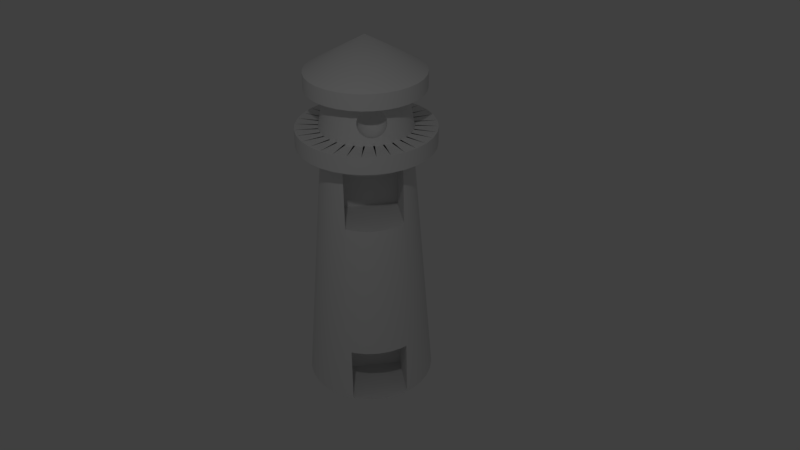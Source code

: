 # Source: Lighthouse.blend  (saved by Blender 2.78.0; exported with 4.5.12 LTS)
import bpy
from mathutils import Matrix  # noqa: F401  (used for matrix-valued properties, if any)

bpy.ops.wm.read_factory_settings(use_empty=True)
scene = bpy.context.scene
scene.name = 'Scene'

# ---- collections
col_collection_1 = bpy.data.collections.new('Collection 1'); scene.collection.children.link(col_collection_1)

# ---- node groups
ng_auto_smooth = bpy.data.node_groups.new('Auto Smooth', 'GeometryNodeTree')
_s = ng_auto_smooth.interface.new_socket(name='Geometry', in_out='OUTPUT', socket_type='NodeSocketGeometry')
_s = ng_auto_smooth.interface.new_socket(name='Geometry', in_out='INPUT', socket_type='NodeSocketGeometry')
_s = ng_auto_smooth.interface.new_socket(name='Angle', in_out='INPUT', socket_type='NodeSocketFloat')
_s.subtype = 'ANGLE'
_s.min_value = 0.0
_s.max_value = 3.142
ng_auto_smooth.is_modifier = True
_N = ng_auto_smooth.nodes; _L = ng_auto_smooth.links
n0 = _N.new('NodeGroupOutput'); n0.name = 'Group Output'; n0.location = (480, -100)
n1 = _N.new('NodeGroupInput'); n1.name = 'Group Input'; n1.location = (-420, -300)
n2 = _N.new('NodeGroupInput'); n2.name = 'Group Input.001'; n2.location = (-60, -100)
n3 = _N.new('GeometryNodeSetShadeSmooth'); n3.name = 'Set Shade Smooth'; n3.location = (120, -100)
n3.domain = 'EDGE'
n4 = _N.new('GeometryNodeSetShadeSmooth'); n4.name = 'Set Shade Smooth.001'; n4.location = (300, -100)
n5 = _N.new('GeometryNodeInputMeshEdgeAngle'); n5.name = 'Edge Angle'; n5.location = (-420, -220)
n6 = _N.new('GeometryNodeInputEdgeSmooth'); n6.name = 'Is Edge Smooth'; n6.location = (-60, -160)
n7 = _N.new('GeometryNodeInputShadeSmooth'); n7.name = 'Is Face Smooth'; n7.location = (-240, -340)
n8 = _N.new('FunctionNodeBooleanMath'); n8.name = 'Boolean Math'; n8.location = (-60, -220)
n9 = _N.new('FunctionNodeCompare'); n9.name = 'Compare'; n9.location = (-240, -180)
n9.operation = 'LESS_EQUAL'
_L.new(n5.outputs[0], n9.inputs[0])
_L.new(n4.outputs[0], n0.inputs[0])
_L.new(n1.outputs[1], n9.inputs[1])
_L.new(n9.outputs[0], n8.inputs[0])
_L.new(n7.outputs[0], n8.inputs[1])
_L.new(n2.outputs[0], n3.inputs[0])
_L.new(n6.outputs[0], n3.inputs[1])
_L.new(n3.outputs[0], n4.inputs[0])
_L.new(n8.outputs[0], n3.inputs[2])
n0.is_active_output = True

# ---- world
world_world = bpy.data.worlds.new('World'); scene.world = world_world
world_world.color = (0.05088, 0.05088, 0.05088)
world_world.use_sun_shadow = False
world_world.sun_shadow_jitter_overblur = 0.0
world_world.cycles.sampling_method = 'MANUAL'

# ---- cameras
cam_camera = bpy.data.cameras.new('Camera')
cam_camera.clip_end = 100.0
cam_camera.lens = 35.0
cam_camera.sensor_width = 32.0
cam_camera.sensor_height = 18.0
cam_camera.ortho_scale = 7.314
cam_camera.dof.focus_distance = 0.0
cam_camera.dof.aperture_fstop = 128.0

# ---- lights
light_lamp = bpy.data.lights.new('Lamp', 'POINT')
light_lamp.transmission_factor = 0.0
light_lamp.cutoff_distance = 30.0
light_lamp.energy = 100.0
light_lamp.shadow_buffer_clip_start = 1.001
light_lamp.shadow_soft_size = 0.1
light_lamp.shadow_maximum_resolution = 0.006
light_lamp.use_absolute_resolution = True

# ---- meshes
me_circle = bpy.data.meshes.new('Circle')
me_circle.from_pydata([(-0.552, 0.0413, 4.799), (-0.5441, 0.08091, 4.787), (-0.5369, 0.1174, 4.767), (-0.5305, 0.1494, 4.74), (-0.5253, 0.1757, 4.707), (-0.5214, 0.1952, 4.67), (-0.519, 0.2072, 4.63), (-0.5182, 0.2113, 4.588), (-0.519, 0.2072, 4.546), (-0.5214, 0.1952, 4.505), (-0.5253, 0.1757, 4.468), (-0.5305, 0.1494, 4.435), (-0.5369, 0.1174, 4.409), (-0.5441, 0.08091, 4.389), (-0.552, 0.0413, 4.377), (-0.5441, 0.03891, 4.799), (-0.5287, 0.07622, 4.787), (-0.5144, 0.1106, 4.767), (-0.5019, 0.1408, 4.74), (-0.4917, 0.1655, 4.707), (-0.4841, 0.1839, 4.67), (-0.4794, 0.1952, 4.63), (-0.4778, 0.199, 4.588), (-0.4794, 0.1952, 4.546), (-0.4841, 0.1839, 4.505), (-0.4917, 0.1655, 4.468), (-0.5019, 0.1408, 4.435), (-0.5144, 0.1106, 4.409), (-0.5287, 0.07622, 4.389), (-0.5441, 0.03891, 4.377), (-0.5369, 0.03502, 4.799), (-0.5144, 0.06861, 4.787), (-0.4937, 0.09956, 4.767), (-0.4756, 0.1267, 4.74), (-0.4607, 0.149, 4.707), (-0.4497, 0.1655, 4.67), (-0.4429, 0.1757, 4.63), (-0.4406, 0.1791, 4.588), (-0.4429, 0.1757, 4.546), (-0.4497, 0.1655, 4.505), (-0.4607, 0.149, 4.468), (-0.4756, 0.1267, 4.435), (-0.4937, 0.09956, 4.409), (-0.5144, 0.06861, 4.389), (-0.5369, 0.03502, 4.377), (-0.5305, 0.0298, 4.799), (-0.5019, 0.05836, 4.787), (-0.4756, 0.08468, 4.767), (-0.4525, 0.1078, 4.74), (-0.4336, 0.1267, 4.707), (-0.4195, 0.1408, 4.67), (-0.4109, 0.1494, 4.63), (-0.4079, 0.1523, 4.588), (-0.4109, 0.1494, 4.546), (-0.4195, 0.1408, 4.505), (-0.4336, 0.1267, 4.468), (-0.4525, 0.1078, 4.435), (-0.4756, 0.08468, 4.409), (-0.5019, 0.05836, 4.389), (-0.5305, 0.0298, 4.377), (-0.5253, 0.02343, 4.799), (-0.4917, 0.04587, 4.787), (-0.4607, 0.06655, 4.767), (-0.4336, 0.08468, 4.74), (-0.4113, 0.09956, 4.707), (-0.3948, 0.1106, 4.67), (-0.3846, 0.1174, 4.63), (-0.3812, 0.1197, 4.588), (-0.3846, 0.1174, 4.546), (-0.3948, 0.1106, 4.505), (-0.4113, 0.09956, 4.468), (-0.4336, 0.08468, 4.435), (-0.4607, 0.06655, 4.409), (-0.4917, 0.04587, 4.389), (-0.5253, 0.02343, 4.377), (-0.5214, 0.01617, 4.799), (-0.4841, 0.03163, 4.787), (-0.4497, 0.04587, 4.767), (-0.4195, 0.05836, 4.74), (-0.3948, 0.06861, 4.707), (-0.3764, 0.07622, 4.67), (-0.3651, 0.08091, 4.63), (-0.3613, 0.08249, 4.588), (-0.3651, 0.08091, 4.546), (-0.3764, 0.07622, 4.505), (-0.3948, 0.06861, 4.468), (-0.4195, 0.05836, 4.435), (-0.4497, 0.04587, 4.409), (-0.4841, 0.03163, 4.389), (-0.5214, 0.01617, 4.377), (-0.519, 0.008292, 4.799), (-0.4794, 0.01617, 4.787), (-0.4429, 0.02343, 4.767), (-0.4109, 0.0298, 4.74), (-0.3846, 0.03502, 4.707), (-0.3651, 0.03891, 4.67), (-0.3531, 0.0413, 4.63), (-0.349, 0.0421, 4.588), (-0.3531, 0.0413, 4.546), (-0.3651, 0.03891, 4.505), (-0.3846, 0.03502, 4.468), (-0.4109, 0.0298, 4.435), (-0.4429, 0.02343, 4.409), (-0.4794, 0.01617, 4.389), (-0.519, 0.008292, 4.377), (-0.5182, 9.767e-05, 4.799), (-0.4778, 9.767e-05, 4.787), (-0.4406, 9.767e-05, 4.767), (-0.4079, 9.767e-05, 4.74), (-0.3812, 9.766e-05, 4.707), (-0.3613, 9.768e-05, 4.67), (-0.349, 9.765e-05, 4.63), (-0.3449, 9.766e-05, 4.588), (-0.349, 9.765e-05, 4.546), (-0.3613, 9.769e-05, 4.505), (-0.3812, 9.766e-05, 4.468), (-0.4079, 9.767e-05, 4.435), (-0.4406, 9.766e-05, 4.409), (-0.4778, 9.767e-05, 4.389), (-0.5182, 9.767e-05, 4.377), (-0.519, -0.008097, 4.799), (-0.4794, -0.01598, 4.787), (-0.4429, -0.02324, 4.767), (-0.4109, -0.0296, 4.74), (-0.3846, -0.03483, 4.707), (-0.3651, -0.03871, 4.67), (-0.3531, -0.0411, 4.63), (-0.349, -0.04191, 4.588), (-0.3531, -0.0411, 4.546), (-0.3651, -0.03871, 4.505), (-0.3846, -0.03483, 4.468), (-0.4109, -0.0296, 4.435), (-0.4429, -0.02324, 4.409), (-0.4794, -0.01598, 4.389), (-0.519, -0.008097, 4.377), (-0.5214, -0.01598, 4.799), (-0.4841, -0.03143, 4.787), (-0.4497, -0.04568, 4.767), (-0.4195, -0.05816, 4.74), (-0.3948, -0.06841, 4.707), (-0.3764, -0.07603, 4.67), (-0.3651, -0.08071, 4.63), (-0.3613, -0.0823, 4.588), (-0.3651, -0.08071, 4.546), (-0.3764, -0.07603, 4.505), (-0.3948, -0.06841, 4.468), (-0.4195, -0.05816, 4.435), (-0.4497, -0.04568, 4.409), (-0.4841, -0.03143, 4.389), (-0.5214, -0.01598, 4.377), (-0.5253, -0.02324, 4.799), (-0.4917, -0.04568, 4.787), (-0.4607, -0.06636, 4.767), (-0.4336, -0.08449, 4.74), (-0.4113, -0.09936, 4.707), (-0.3948, -0.1104, 4.67), (-0.3846, -0.1172, 4.63), (-0.3812, -0.1195, 4.588), (-0.3846, -0.1172, 4.546), (-0.3948, -0.1104, 4.505), (-0.4113, -0.09936, 4.468), (-0.4336, -0.08449, 4.435), (-0.4607, -0.06636, 4.409), (-0.4917, -0.04568, 4.389), (-0.5253, -0.02324, 4.377), (-0.5305, -0.0296, 4.799), (-0.5019, -0.05816, 4.787), (-0.4756, -0.08449, 4.767), (-0.4525, -0.1076, 4.74), (-0.4336, -0.1265, 4.707), (-0.4195, -0.1406, 4.67), (-0.4109, -0.1492, 4.63), (-0.4079, -0.1521, 4.588), (-0.4109, -0.1492, 4.546), (-0.4195, -0.1406, 4.505), (-0.4336, -0.1265, 4.468), (-0.4525, -0.1076, 4.435), (-0.4756, -0.08449, 4.409), (-0.5019, -0.05816, 4.389), (-0.5305, -0.0296, 4.377), (-0.5369, -0.03483, 4.799), (-0.5144, -0.06841, 4.787), (-0.4937, -0.09936, 4.767), (-0.4756, -0.1265, 4.74), (-0.4607, -0.1488, 4.707), (-0.4497, -0.1653, 4.67), (-0.4429, -0.1755, 4.63), (-0.4406, -0.1789, 4.588), (-0.4429, -0.1755, 4.546), (-0.4497, -0.1653, 4.505), (-0.4607, -0.1488, 4.468), (-0.4756, -0.1265, 4.435), (-0.4937, -0.09936, 4.409), (-0.5144, -0.06841, 4.389), (-0.5369, -0.03483, 4.377), (-0.5441, -0.03871, 4.799), (-0.5287, -0.07603, 4.787), (-0.5144, -0.1104, 4.767), (-0.5019, -0.1406, 4.74), (-0.4917, -0.1653, 4.707), (-0.4841, -0.1837, 4.67), (-0.4794, -0.195, 4.63), (-0.4778, -0.1988, 4.588), (-0.4794, -0.195, 4.546), (-0.4841, -0.1837, 4.505), (-0.4917, -0.1653, 4.468), (-0.5019, -0.1406, 4.435), (-0.5144, -0.1104, 4.409), (-0.5287, -0.07603, 4.389), (-0.5441, -0.03871, 4.377), (-0.552, -0.0411, 4.799), (-0.5441, -0.08071, 4.787), (-0.5369, -0.1172, 4.767), (-0.5305, -0.1492, 4.74), (-0.5253, -0.1755, 4.707), (-0.5214, -0.195, 4.67), (-0.519, -0.207, 4.63), (-0.5182, -0.2111, 4.588), (-0.519, -0.207, 4.546), (-0.5214, -0.195, 4.505), (-0.5253, -0.1755, 4.468), (-0.5305, -0.1492, 4.435), (-0.5369, -0.1172, 4.409), (-0.5441, -0.08071, 4.389), (-0.552, -0.0411, 4.377), (-0.5602, -0.04191, 4.799), (-0.5602, -0.0823, 4.787), (-0.5602, -0.1195, 4.767), (-0.5602, -0.1521, 4.74), (-0.5602, -0.1789, 4.707), (-0.5602, -0.1988, 4.67), (-0.5602, -0.2111, 4.63), (-0.5602, -0.2152, 4.588), (-0.5602, -0.2111, 4.546), (-0.5602, -0.1988, 4.505), (-0.5602, -0.1789, 4.468), (-0.5602, -0.1521, 4.435), (-0.5602, -0.1195, 4.409), (-0.5602, -0.0823, 4.389), (-0.5602, -0.04191, 4.377), (-0.5684, -0.0411, 4.799), (-0.5763, -0.08071, 4.787), (-0.5835, -0.1172, 4.767), (-0.6014, -0.207, 4.546), (-0.599, -0.195, 4.505), (-0.5951, -0.1755, 4.468), (-0.5899, -0.1492, 4.435), (-0.5835, -0.1172, 4.409), (-0.5763, -0.08071, 4.389), (-0.5684, -0.0411, 4.377), (-0.5763, -0.03871, 4.799), (-0.5917, -0.07603, 4.787), (-0.6287, -0.1653, 4.468), (-0.6185, -0.1406, 4.435), (-0.606, -0.1104, 4.409), (-0.5917, -0.07603, 4.389), (-0.5763, -0.03871, 4.377), (-0.5835, -0.03483, 4.799), (-0.6448, -0.1265, 4.435), (-0.6266, -0.09936, 4.409), (-0.606, -0.06841, 4.389), (-0.5835, -0.03483, 4.377), (-0.5899, -0.0296, 4.799), (-0.6448, -0.08449, 4.409), (-0.6185, -0.05816, 4.389), (-0.5899, -0.0296, 4.377), (-0.5602, 9.763e-05, 4.803), (-0.5951, -0.02324, 4.799), (-0.6597, -0.06636, 4.409), (-0.6287, -0.04568, 4.389), (-0.5951, -0.02324, 4.377), (-0.6363, -0.03143, 4.389), (-0.599, -0.01598, 4.377), (-0.641, -0.01598, 4.389), (-0.6014, -0.008097, 4.377), (-0.6426, 9.768e-05, 4.389), (-0.6022, 9.767e-05, 4.377), (-0.641, 0.01617, 4.389), (-0.6014, 0.008292, 4.377), (-0.6363, 0.03163, 4.389), (-0.599, 0.01617, 4.377), (-0.5951, 0.02343, 4.799), (-0.6597, 0.06655, 4.409), (-0.6287, 0.04587, 4.389), (-0.5951, 0.02343, 4.377), (-0.5899, 0.0298, 4.799), (-0.6448, 0.08468, 4.409), (-0.6185, 0.05836, 4.389), (-0.5899, 0.0298, 4.377), (-0.5835, 0.03502, 4.799), (-0.6448, 0.1267, 4.435), (-0.6266, 0.09956, 4.409), (-0.606, 0.06861, 4.389), (-0.5835, 0.03502, 4.377), (-0.5763, 0.03891, 4.799), (-0.5917, 0.07622, 4.787), (-0.6287, 0.1655, 4.468), (-0.6185, 0.1408, 4.435), (-0.606, 0.1106, 4.409), (-0.5917, 0.07622, 4.389), (-0.5763, 0.03891, 4.377), (-0.5684, 0.0413, 4.799), (-0.5763, 0.08091, 4.787), (-0.5835, 0.1174, 4.767), (-0.6014, 0.2072, 4.546), (-0.599, 0.1952, 4.505), (-0.5951, 0.1757, 4.468), (-0.5899, 0.1494, 4.435), (-0.5835, 0.1174, 4.409), (-0.5763, 0.08091, 4.389), (-0.5684, 0.0413, 4.377), (-0.5602, 0.0421, 4.799), (-0.5602, 0.08249, 4.787), (-0.5602, 0.1197, 4.767), (-0.5602, 0.1523, 4.74), (-0.5602, 0.1791, 4.707), (-0.5602, 0.199, 4.67), (-0.5602, 0.2113, 4.63), (-0.5602, 0.2154, 4.588), (-0.5602, 0.2113, 4.546), (-0.5602, 0.199, 4.505), (-0.5602, 0.1791, 4.468), (-0.5602, 0.1523, 4.435), (-0.5602, 0.1197, 4.409), (-0.5602, 0.08249, 4.389), (-0.5602, 0.0421, 4.377), (-0.5602, 9.767e-05, 4.372), (-0.1561, -0.453, 0.003266), (-0.1561, -0.453, 0.8655), (-0.1561, 0.4092, 0.003266), (-0.1561, 0.4092, 0.8655), (0.02584, -0.445, 2.969), (0.02584, -0.445, 3.831), (0.02584, 0.4172, 2.969), (0.02584, 0.4172, 3.831), (0.0, 0.0, 0.0), (0.0, 1.0, 0.0), (-0.1951, 0.9808, 0.0), (-0.3827, 0.9239, 0.0), (-0.5556, 0.8315, 0.0), (-0.7071, 0.7071, 0.0), (-0.8315, 0.5556, 0.0), (-0.9239, 0.3827, 0.0), (-0.9808, 0.1951, 0.0), (-1.0, 7.55e-08, 0.0), (-0.9808, -0.1951, 0.0), (-0.9239, -0.3827, 0.0), (-0.8315, -0.5556, 0.0), (-0.7071, -0.7071, 0.0), (-0.5556, -0.8315, 0.0), (-0.3827, -0.9239, 0.0), (-0.1951, -0.9808, 0.0), (3.258e-07, -1.0, 0.0), (0.1951, -0.9808, 0.0), (0.3827, -0.9239, 0.0), (0.5556, -0.8315, 0.0), (0.7071, -0.7071, 0.0), (0.8315, -0.5556, 0.0), (0.9239, -0.3827, 0.0), (0.9808, -0.1951, 0.0), (1.0, 9.656e-07, 0.0), (0.9808, 0.1951, 0.0), (0.9239, 0.3827, 0.0), (0.8315, 0.5556, 0.0), (0.7071, 0.7071, 0.0), (0.5556, 0.8315, 0.0), (0.3827, 0.9239, 0.0), (0.1951, 0.9808, 0.0), (-3.785e-08, 0.6713, 4.034), (-0.131, 0.6584, 4.034), (-0.2569, 0.6202, 4.034), (-0.3729, 0.5581, 4.034), (-0.4747, 0.4747, 4.034), (-0.5581, 0.3729, 4.034), (-0.6202, 0.2569, 4.034), (-0.6584, 0.131, 4.034), (-0.6713, 1.415e-07, 4.034), (-0.6584, -0.131, 4.034), (-0.6202, -0.2569, 4.034), (-0.5581, -0.3729, 4.034), (-0.4747, -0.4747, 4.034), (-0.3729, -0.5581, 4.034), (-0.2569, -0.6202, 4.034), (-0.131, -0.6584, 4.034), (1.809e-07, -0.6713, 4.034), (0.131, -0.6584, 4.034), (0.2569, -0.6202, 4.034), (0.3729, -0.5581, 4.034), (0.4747, -0.4747, 4.034), (0.5581, -0.3729, 4.034), (0.6202, -0.2569, 4.034), (0.6584, -0.131, 4.034), (0.6713, 7.39e-07, 4.034), (0.6584, 0.131, 4.034), (0.6202, 0.2569, 4.034), (0.5581, 0.3729, 4.034), (0.4747, 0.4747, 4.034), (0.3729, 0.5581, 4.034), (0.2569, 0.6202, 4.034), (0.131, 0.6584, 4.034), (-1.21e-08, 1.032, 4.034), (-0.2013, 1.012, 4.034), (-0.3949, 0.9533, 4.034), (-0.5732, 0.8579, 4.034), (-0.7296, 0.7296, 4.034), (-0.8579, 0.5732, 4.034), (-0.9533, 0.3949, 4.034), (-1.012, 0.2013, 4.034), (-1.032, 6.329e-08, 4.034), (-1.012, -0.2013, 4.034), (-0.9533, -0.3949, 4.034), (-0.8579, -0.5732, 4.034), (-0.7296, -0.7296, 4.034), (-0.5732, -0.8579, 4.034), (-0.3949, -0.9533, 4.034), (-0.2013, -1.012, 4.034), (3.241e-07, -1.032, 4.034), (0.2013, -1.012, 4.034), (0.3949, -0.9533, 4.034), (0.5732, -0.8579, 4.034), (0.7296, -0.7296, 4.034), (0.8579, -0.5732, 4.034), (0.9533, -0.3949, 4.034), (1.012, -0.2013, 4.034), (1.032, 9.817e-07, 4.034), (1.012, 0.2013, 4.034), (0.9533, 0.3949, 4.034), (0.8579, 0.5732, 4.034), (0.7296, 0.7296, 4.034), (0.5732, 0.8579, 4.034), (0.3949, 0.9533, 4.034), (0.2013, 1.012, 4.034), (-1.21e-08, 1.032, 4.296), (-0.2013, 1.012, 4.296), (-0.3949, 0.9533, 4.296), (-0.5732, 0.8579, 4.296), (-0.7296, 0.7296, 4.296), (-0.8579, 0.5732, 4.296), (-0.9533, 0.3949, 4.296), (-1.012, 0.2013, 4.296), (-1.032, 6.329e-08, 4.296), (-1.012, -0.2013, 4.296), (-0.9533, -0.3949, 4.296), (-0.8579, -0.5732, 4.296), (-0.7296, -0.7296, 4.296), (-0.5732, -0.8579, 4.296), (-0.3949, -0.9533, 4.296), (-0.2013, -1.012, 4.296), (3.241e-07, -1.032, 4.296), (0.2013, -1.012, 4.296), (0.3949, -0.9533, 4.296), (0.5732, -0.8579, 4.296), (0.7296, -0.7296, 4.296), (0.8579, -0.5732, 4.296), (0.9533, -0.3949, 4.296), (1.012, -0.2013, 4.296), (1.032, 9.817e-07, 4.296), (1.012, 0.2013, 4.296), (0.9533, 0.3949, 4.296), (0.8579, 0.5732, 4.296), (0.7296, 0.7296, 4.296), (0.5732, 0.8579, 4.296), (0.3949, 0.9533, 4.296), (0.2013, 1.012, 4.296), (-2.264e-07, -0.6947, 4.296), (0.1355, -0.6813, 4.296), (0.2658, -0.6418, 4.296), (0.3859, -0.5776, 4.296), (0.4912, -0.4912, 4.296), (0.5776, -0.3859, 4.296), (0.6418, -0.2658, 4.296), (0.6813, -0.1355, 4.296), (0.6947, 4.043e-07, 4.296), (0.6813, 0.1355, 4.296), (0.6418, 0.2658, 4.296), (0.5776, 0.3859, 4.296), (0.4912, 0.4912, 4.296), (0.3859, 0.5776, 4.296), (0.2658, 0.6418, 4.296), (0.1355, 0.6813, 4.296), (-4.528e-07, 0.6947, 4.296), (-0.1355, 0.6813, 4.296), (-0.2658, 0.6418, 4.296), (-0.3859, 0.5776, 4.296), (-0.4912, 0.4912, 4.296), (-0.5776, 0.3859, 4.296), (-0.6418, 0.2658, 4.296), (-0.6813, 0.1355, 4.296), (-0.6947, -2.14e-07, 4.296), (-0.6813, -0.1355, 4.296), (-0.6418, -0.2658, 4.296), (-0.5776, -0.3859, 4.296), (-0.4912, -0.4912, 4.296), (-0.3859, -0.5776, 4.296), (-0.2658, -0.6418, 4.296), (-0.1355, -0.6813, 4.296), (-2.19e-07, -0.5805, 4.89), (0.1132, -0.5693, 4.89), (0.2221, -0.5363, 4.89), (0.3225, -0.4826, 4.89), (0.4105, -0.4105, 4.89), (0.4826, -0.3225, 4.89), (0.5363, -0.2221, 4.89), (0.5693, -0.1132, 4.89), (0.5805, 3.788e-07, 4.89), (0.5693, 0.1132, 4.89), (0.5363, 0.2221, 4.89), (0.4826, 0.3225, 4.89), (0.4105, 0.4105, 4.89), (0.3225, 0.4826, 4.89), (0.2221, 0.5363, 4.89), (0.1132, 0.5693, 4.89), (-4.082e-07, 0.5805, 4.89), (-0.1132, 0.5693, 4.89), (-0.2221, 0.5363, 4.89), (-0.3225, 0.4826, 4.89), (-0.4105, 0.4105, 4.89), (-0.4826, 0.3225, 4.89), (-0.5363, 0.2221, 4.89), (-0.5693, 0.1132, 4.89), (-0.5805, -1.378e-07, 4.89), (-0.5693, -0.1132, 4.89), (-0.5363, -0.2221, 4.89), (-0.4826, -0.3225, 4.89), (-0.4105, -0.4105, 4.89), (-0.3225, -0.4826, 4.89), (-0.2221, -0.5363, 4.89), (-0.1132, -0.5693, 4.89), (-2.592e-07, -0.876, 4.89), (0.1709, -0.8592, 4.89), (0.3352, -0.8093, 4.89), (0.4867, -0.7284, 4.89), (0.6194, -0.6194, 4.89), (0.7284, -0.4867, 4.89), (0.8093, -0.3352, 4.89), (0.8592, -0.1709, 4.89), (0.876, 4.513e-07, 4.89), (0.8592, 0.1709, 4.89), (0.8093, 0.3352, 4.89), (0.7284, 0.4867, 4.89), (0.6194, 0.6194, 4.89), (0.4867, 0.7284, 4.89), (0.3352, 0.8093, 4.89), (0.1709, 0.8592, 4.89), (-5.446e-07, 0.876, 4.89), (-0.1709, 0.8592, 4.89), (-0.3352, 0.8093, 4.89), (-0.4867, 0.7284, 4.89), (-0.6194, 0.6194, 4.89), (-0.7284, 0.4867, 4.89), (-0.8093, 0.3352, 4.89), (-0.8592, 0.1709, 4.89), (-0.876, -3.285e-07, 4.89), (-0.8592, -0.1709, 4.89), (-0.8093, -0.3352, 4.89), (-0.7284, -0.4867, 4.89), (-0.6194, -0.6194, 4.89), (-0.4867, -0.7284, 4.89), (-0.3352, -0.8093, 4.89), (-0.1709, -0.8592, 4.89), (-2.592e-07, -0.876, 5.131), (0.1709, -0.8592, 5.131), (0.3352, -0.8093, 5.131), (0.4867, -0.7284, 5.131), (0.6194, -0.6194, 5.131), (0.7284, -0.4867, 5.131), (0.8093, -0.3352, 5.131), (0.8592, -0.1709, 5.131), (0.876, 4.513e-07, 5.131), (0.8592, 0.1709, 5.131), (0.8093, 0.3352, 5.131), (0.7284, 0.4867, 5.131), (0.6194, 0.6194, 5.131), (0.4867, 0.7284, 5.131), (0.3352, 0.8093, 5.131), (0.1709, 0.8592, 5.131), (-5.446e-07, 0.876, 5.131), (-0.1709, 0.8592, 5.131), (-0.3352, 0.8093, 5.131), (-0.4867, 0.7284, 5.131), (-0.6194, 0.6194, 5.131), (-0.7284, 0.4867, 5.131), (-0.8093, 0.3352, 5.131), (-0.8592, 0.1709, 5.131), (-0.876, -3.285e-07, 5.131), (-0.8592, -0.1709, 5.131), (-0.8093, -0.3352, 5.131), (-0.7284, -0.4867, 5.131), (-0.6194, -0.6194, 5.131), (-0.4867, -0.7284, 5.131), (-0.3352, -0.8093, 5.131), (-0.1709, -0.8592, 5.131), (-1.409e-07, 2.438e-07, 5.641), (-0.7435, 0.1479, 2.969), (-0.7004, -0.2901, 2.969), (-0.6303, -0.4212, 2.969), (-0.6108, -0.445, 2.969), (-0.7581, 1.241e-07, 2.969), (-0.7435, -0.1479, 2.969), (-0.7004, 0.2901, 2.969), (-0.6324, 0.4172, 2.969), (-0.5431, 0.4172, 3.831), (-0.6355, 0.2632, 3.831), (-0.5719, 0.3821, 3.831), (-0.6746, 0.1342, 3.831), (-0.6878, 1.382e-07, 3.831), (-0.6746, -0.1342, 3.831), (-0.6244, 0.4172, 3.056), (-0.6355, -0.2632, 3.831), (-0.5719, -0.3821, 3.831), (-0.5203, -0.445, 3.831), (-0.9116, -0.1813, 0.8655), (-0.8301, 0.4092, 0.8655), (-0.8587, 0.3557, 0.8655), (-0.9295, 8.966e-08, 0.8655), (-0.9116, 0.1813, 0.8655), (-0.886, -0.453, 0.003266), (-0.8067, -0.453, 0.8655), (-0.9805, -0.195, 0.003266), (-0.9997, 7.555e-08, 0.003266), (-0.9805, 0.195, 0.003266), (-0.9236, -0.3826, 0.003266), (-0.9094, 0.4092, 0.003266), (-0.9236, 0.3826, 0.003266), (-0.8587, -0.3557, 0.8655), (-0.602, 0.2104, 4.579), (-0.6, 0.2115, 4.588), (-0.602, -0.2103, 4.579), (-0.6, -0.2113, 4.588), (-0.6105, 0.2044, 4.546), (-0.6237, 0.1877, 4.505), (-0.6321, 0.1736, 4.485), (-0.6396, 0.1597, 4.468), (-0.6508, 0.1357, 4.449), (-0.6688, 0.04508, 4.408), (-0.668, 0.05093, 4.409), (-0.6688, -0.04489, 4.408), (-0.6715, -0.02204, 4.405), (-0.6599, -0.09956, 4.426), (-0.668, -0.05069, 4.409), (-0.6321, -0.1735, 4.485), (-0.6397, -0.1594, 4.468), (-0.6508, -0.1355, 4.449), (-0.6564, -0.117, 4.435), (-0.6106, -0.2042, 4.546), (-0.6237, -0.1875, 4.505), (-0.6563, 0.1172, 4.435), (-0.6532, 0.1299, 4.445), (-0.6598, 0.09974, 4.426), (-0.6651, 0.07018, 4.414), (-0.6715, 0.02223, 4.405), (-0.6736, 9.768e-05, 4.405), (-0.6737, -2e-07, 4.405), (-0.6651, -0.07, 4.414), (-0.6532, -0.1299, 4.445), (-0.5926, 0.2081, 4.63), (-0.5881, 0.1963, 4.67), (-0.5927, -0.2079, 4.63), (-0.5868, -0.1763, 4.707), (-0.5882, -0.1961, 4.67), (-0.5867, 0.1765, 4.707), (-0.5884, -0.1494, 4.74), (-0.5883, 0.1496, 4.74), (-0.589, 0.1449, 4.744), (-0.5929, 0.1146, 4.767), (-0.5931, 0.118, 4.764), (-0.5929, 0.07911, 4.785), (-0.5929, 0.07557, 4.787), (-0.589, -0.1449, 4.744), (-0.5932, -0.118, 4.764), (-0.5929, -0.1144, 4.767), (-0.595, -0.03475, 4.797), (-0.5942, -0.05073, 4.793), (-0.5929, -0.07896, 4.785), (-0.593, -0.07536, 4.787), (-0.5957, 0.02384, 4.799), (-0.5959, 0.02204, 4.799), (-0.5957, -0.02366, 4.799), (-0.5941, 0.0509, 4.793), (-0.595, 0.03492, 4.797), (-0.5965, 0.01513, 4.799), (-0.5972, 0.007463, 4.799), (-0.5965, -0.01495, 4.799), (-0.5972, -0.007271, 4.799), (-0.5979, 9.767e-05, 4.799), (-0.598, -1.495e-07, 4.799), (-0.5959, -0.0218, 4.799)], [], [(325, 14, 13, 324), (318, 7, 6, 317), (311, 0, 266), (326, 14, 325), (319, 8, 7, 318), (312, 1, 0, 311), (320, 9, 8, 319), (313, 2, 1, 312), (321, 10, 9, 320), (314, 3, 2, 313), (322, 11, 10, 321), (315, 4, 3, 314), (323, 12, 11, 322), (316, 5, 4, 315), (324, 13, 12, 323), (317, 6, 5, 316), (13, 28, 27, 12), (6, 21, 20, 5), (14, 29, 28, 13), (7, 22, 21, 6), (0, 15, 266), (326, 29, 14), (8, 23, 22, 7), (1, 16, 15, 0), (9, 24, 23, 8), (2, 17, 16, 1), (10, 25, 24, 9), (3, 18, 17, 2), (11, 26, 25, 10), (4, 19, 18, 3), (12, 27, 26, 11), (5, 20, 19, 4), (17, 32, 31, 16), (25, 40, 39, 24), (18, 33, 32, 17), (26, 41, 40, 25), (19, 34, 33, 18), (27, 42, 41, 26), (20, 35, 34, 19), (28, 43, 42, 27), (21, 36, 35, 20), (29, 44, 43, 28), (22, 37, 36, 21), (15, 30, 266), (326, 44, 29), (23, 38, 37, 22), (16, 31, 30, 15), (24, 39, 38, 23), (36, 51, 50, 35), (44, 59, 58, 43), (37, 52, 51, 36), (30, 45, 266), (326, 59, 44), (38, 53, 52, 37), (31, 46, 45, 30), (39, 54, 53, 38), (32, 47, 46, 31), (40, 55, 54, 39), (33, 48, 47, 32), (41, 56, 55, 40), (34, 49, 48, 33), (42, 57, 56, 41), (35, 50, 49, 34), (43, 58, 57, 42), (55, 70, 69, 54), (48, 63, 62, 47), (56, 71, 70, 55), (49, 64, 63, 48), (57, 72, 71, 56), (50, 65, 64, 49), (58, 73, 72, 57), (51, 66, 65, 50), (59, 74, 73, 58), (52, 67, 66, 51), (45, 60, 266), (326, 74, 59), (53, 68, 67, 52), (46, 61, 60, 45), (54, 69, 68, 53), (47, 62, 61, 46), (74, 89, 88, 73), (67, 82, 81, 66), (60, 75, 266), (326, 89, 74), (68, 83, 82, 67), (61, 76, 75, 60), (69, 84, 83, 68), (62, 77, 76, 61), (70, 85, 84, 69), (63, 78, 77, 62), (71, 86, 85, 70), (64, 79, 78, 63), (72, 87, 86, 71), (65, 80, 79, 64), (73, 88, 87, 72), (66, 81, 80, 65), (86, 101, 100, 85), (79, 94, 93, 78), (87, 102, 101, 86), (80, 95, 94, 79), (88, 103, 102, 87), (81, 96, 95, 80), (89, 104, 103, 88), (82, 97, 96, 81), (75, 90, 266), (326, 104, 89), (83, 98, 97, 82), (76, 91, 90, 75), (84, 99, 98, 83), (77, 92, 91, 76), (85, 100, 99, 84), (78, 93, 92, 77), (90, 105, 266), (326, 119, 104), (98, 113, 112, 97), (91, 106, 105, 90), (99, 114, 113, 98), (92, 107, 106, 91), (100, 115, 114, 99), (93, 108, 107, 92), (101, 116, 115, 100), (94, 109, 108, 93), (102, 117, 116, 101), (95, 110, 109, 94), (103, 118, 117, 102), (96, 111, 110, 95), (104, 119, 118, 103), (97, 112, 111, 96), (109, 124, 123, 108), (117, 132, 131, 116), (110, 125, 124, 109), (118, 133, 132, 117), (111, 126, 125, 110), (119, 134, 133, 118), (112, 127, 126, 111), (105, 120, 266), (326, 134, 119), (113, 128, 127, 112), (106, 121, 120, 105), (114, 129, 128, 113), (107, 122, 121, 106), (115, 130, 129, 114), (108, 123, 122, 107), (116, 131, 130, 115), (128, 143, 142, 127), (121, 136, 135, 120), (129, 144, 143, 128), (122, 137, 136, 121), (130, 145, 144, 129), (123, 138, 137, 122), (131, 146, 145, 130), (124, 139, 138, 123), (132, 147, 146, 131), (125, 140, 139, 124), (133, 148, 147, 132), (126, 141, 140, 125), (134, 149, 148, 133), (127, 142, 141, 126), (120, 135, 266), (326, 149, 134), (147, 162, 161, 146), (140, 155, 154, 139), (148, 163, 162, 147), (141, 156, 155, 140), (149, 164, 163, 148), (142, 157, 156, 141), (135, 150, 266), (326, 164, 149), (143, 158, 157, 142), (136, 151, 150, 135), (144, 159, 158, 143), (137, 152, 151, 136), (145, 160, 159, 144), (138, 153, 152, 137), (146, 161, 160, 145), (139, 154, 153, 138), (151, 166, 165, 150), (159, 174, 173, 158), (152, 167, 166, 151), (160, 175, 174, 159), (153, 168, 167, 152), (161, 176, 175, 160), (154, 169, 168, 153), (162, 177, 176, 161), (155, 170, 169, 154), (163, 178, 177, 162), (156, 171, 170, 155), (164, 179, 178, 163), (157, 172, 171, 156), (150, 165, 266), (326, 179, 164), (158, 173, 172, 157), (170, 185, 184, 169), (178, 193, 192, 177), (171, 186, 185, 170), (179, 194, 193, 178), (172, 187, 186, 171), (165, 180, 266), (326, 194, 179), (173, 188, 187, 172), (166, 181, 180, 165), (174, 189, 188, 173), (167, 182, 181, 166), (175, 190, 189, 174), (168, 183, 182, 167), (176, 191, 190, 175), (169, 184, 183, 168), (177, 192, 191, 176), (189, 204, 203, 188), (182, 197, 196, 181), (190, 205, 204, 189), (183, 198, 197, 182), (191, 206, 205, 190), (184, 199, 198, 183), (192, 207, 206, 191), (185, 200, 199, 184), (193, 208, 207, 192), (186, 201, 200, 185), (194, 209, 208, 193), (187, 202, 201, 186), (180, 195, 266), (326, 209, 194), (188, 203, 202, 187), (181, 196, 195, 180), (208, 223, 222, 207), (201, 216, 215, 200), (209, 224, 223, 208), (202, 217, 216, 201), (195, 210, 266), (326, 224, 209), (203, 218, 217, 202), (196, 211, 210, 195), (204, 219, 218, 203), (197, 212, 211, 196), (205, 220, 219, 204), (198, 213, 212, 197), (206, 221, 220, 205), (199, 214, 213, 198), (207, 222, 221, 206), (200, 215, 214, 199), (220, 235, 234, 219), (213, 228, 227, 212), (221, 236, 235, 220), (214, 229, 228, 213), (222, 237, 236, 221), (215, 230, 229, 214), (223, 238, 237, 222), (216, 231, 230, 215), (224, 239, 238, 223), (217, 232, 231, 216), (210, 225, 266), (326, 239, 224), (218, 233, 232, 217), (211, 226, 225, 210), (219, 234, 233, 218), (212, 227, 226, 211), (239, 249, 248, 238), (232, 628, 657, 231), (225, 240, 266), (326, 249, 239), (233, 243, 627, 628, 232), (226, 241, 240, 225), (234, 244, 243, 233), (227, 242, 241, 226), (235, 245, 244, 234), (228, 661, 668, 242, 227), (236, 246, 245, 235), (229, 658, 661, 228), (237, 247, 246, 236), (230, 659, 658, 229), (238, 248, 247, 237), (231, 657, 659, 230), (246, 253, 252, 245), (247, 254, 253, 246), (248, 255, 254, 247), (249, 256, 255, 248), (240, 250, 266), (326, 256, 249), (243, 644, 627), (241, 251, 250, 240), (244, 645, 644, 243), (242, 670, 673, 251, 241), (245, 252, 640, 645, 244), (250, 257, 266), (326, 261, 256), (251, 674, 672, 257, 250), (252, 641, 640), (253, 258, 642, 641, 252), (254, 259, 258, 253), (255, 260, 259, 254), (256, 261, 260, 255), (258, 643, 654, 642), (259, 263, 638, 643, 258), (260, 264, 263, 259), (261, 265, 264, 260), (257, 262, 266), (326, 265, 261), (262, 267, 266), (326, 270, 265), (263, 268, 653, 638), (264, 269, 268, 263), (265, 270, 269, 264), (268, 639, 653), (269, 271, 636, 639, 268), (270, 272, 271, 269), (267, 686, 682, 266), (326, 272, 270), (271, 273, 637, 636), (272, 274, 273, 271), (326, 274, 272), (273, 275, 651, 652, 637), (274, 276, 275, 273), (326, 276, 274), (275, 277, 650, 651), (276, 278, 277, 275), (326, 278, 276), (277, 279, 634, 650), (278, 280, 279, 277), (326, 280, 278), (279, 283, 282, 635, 634), (280, 284, 283, 279), (326, 284, 280), (284, 288, 287, 283), (281, 285, 266), (326, 288, 284), (282, 286, 648, 649), (283, 287, 286, 282), (286, 291, 290, 646, 648), (287, 292, 291, 286), (288, 293, 292, 287), (285, 289, 266), (326, 293, 288), (293, 300, 299, 292), (289, 294, 266), (326, 300, 293), (290, 297, 296, 632, 633), (291, 298, 297, 290), (292, 299, 298, 291), (297, 307, 306, 296), (298, 308, 307, 297), (299, 309, 308, 298), (300, 310, 309, 299), (294, 301, 266), (326, 310, 300), (295, 302, 301, 294), (296, 306, 305, 630, 631), (301, 311, 266), (326, 325, 310), (304, 319, 318, 626, 625), (302, 312, 311, 301), (305, 320, 319, 304), (303, 313, 312, 302), (306, 321, 320, 305), (307, 322, 321, 306), (308, 323, 322, 307), (309, 324, 323, 308), (310, 325, 324, 309), (329, 327, 328, 330), (327, 616, 617, 328), (330, 328, 617, 624, 611, 614, 615, 613, 612), (333, 331, 332, 334), (331, 596, 610, 332), (334, 332, 610, 609, 608, 606, 605, 604, 602, 603, 601), (335, 337, 336), (335, 338, 337), (335, 339, 338), (335, 340, 339), (335, 341, 340), (335, 342, 341), (335, 343, 342), (335, 344, 343), (335, 345, 344), (335, 346, 345), (335, 347, 346), (335, 348, 347), (335, 349, 348), (335, 350, 349), (335, 351, 350), (335, 352, 351), (335, 353, 352), (335, 354, 353), (335, 355, 354), (335, 356, 355), (335, 357, 356), (335, 358, 357), (335, 359, 358), (335, 360, 359), (335, 361, 360), (335, 362, 361), (335, 363, 362), (335, 364, 363), (335, 365, 364), (335, 366, 365), (335, 367, 366), (335, 336, 367), (382, 383, 415, 414), (375, 376, 408, 407), (395, 396, 428, 427), (388, 389, 421, 420), (381, 382, 414, 413), (368, 369, 401, 400), (374, 375, 407, 406), (394, 395, 427, 426), (387, 388, 420, 419), (380, 381, 413, 412), (373, 374, 406, 405), (393, 394, 426, 425), (386, 387, 419, 418), (379, 380, 412, 411), (399, 368, 400, 431), (372, 373, 405, 404), (392, 393, 425, 424), (385, 386, 418, 417), (378, 379, 411, 410), (398, 399, 431, 430), (371, 372, 404, 403), (391, 392, 424, 423), (384, 385, 417, 416), (377, 378, 410, 409), (397, 398, 430, 429), (370, 371, 403, 402), (390, 391, 423, 422), (383, 384, 416, 415), (376, 377, 409, 408), (396, 397, 429, 428), (369, 370, 402, 401), (389, 390, 422, 421), (336, 337, 369, 368), (349, 350, 382, 381), (356, 357, 389, 388), (363, 364, 396, 395), (343, 344, 619, 620), (350, 351, 383, 382), (357, 358, 390, 389), (337, 338, 370, 369), (364, 365, 397, 396), (344, 345, 618, 619), (351, 352, 384, 383), (358, 359, 391, 390), (338, 339, 371, 370), (365, 366, 398, 397), (345, 346, 621, 618), (352, 353, 385, 384), (359, 360, 392, 391), (339, 340, 372, 371), (366, 367, 399, 398), (346, 347, 595, 594, 624, 617, 616, 621), (353, 354, 386, 385), (360, 361, 393, 392), (340, 341, 607, 601, 603, 373, 372), (367, 336, 368, 399), (347, 348, 380, 379, 609, 610, 596, 595), (354, 355, 387, 386), (361, 362, 394, 393), (341, 342, 623, 622, 612, 613, 599, 600, 607), (348, 349, 381, 380), (355, 356, 388, 387), (362, 363, 395, 394), (342, 343, 620, 623), (413, 414, 446, 445), (400, 401, 433, 432), (406, 407, 439, 438), (426, 427, 459, 458), (419, 420, 452, 451), (412, 413, 445, 444), (405, 406, 438, 437), (425, 426, 458, 457), (418, 419, 451, 450), (411, 412, 444, 443), (431, 400, 432, 463), (404, 405, 437, 436), (424, 425, 457, 456), (417, 418, 450, 449), (410, 411, 443, 442), (430, 431, 463, 462), (403, 404, 436, 435), (423, 424, 456, 455), (416, 417, 449, 448), (409, 410, 442, 441), (429, 430, 462, 461), (402, 403, 435, 434), (422, 423, 455, 454), (415, 416, 448, 447), (408, 409, 441, 440), (428, 429, 461, 460), (401, 402, 434, 433), (421, 422, 454, 453), (414, 415, 447, 446), (407, 408, 440, 439), (427, 428, 460, 459), (420, 421, 453, 452), (460, 461, 493, 492), (433, 434, 466, 465), (453, 454, 486, 485), (446, 447, 479, 478), (439, 440, 472, 471), (459, 460, 492, 491), (452, 453, 485, 484), (445, 446, 478, 477), (432, 433, 465, 464), (438, 439, 471, 470), (458, 459, 491, 490), (451, 452, 484, 483), (444, 445, 477, 476), (437, 438, 470, 469), (457, 458, 490, 489), (450, 451, 483, 482), (443, 444, 476, 475), (463, 432, 464, 495), (436, 437, 469, 468), (456, 457, 489, 488), (449, 450, 482, 481), (442, 443, 475, 474), (462, 463, 495, 494), (435, 436, 468, 467), (455, 456, 488, 487), (448, 449, 481, 480), (441, 442, 474, 473), (461, 462, 494, 493), (434, 435, 467, 466), (454, 455, 487, 486), (447, 448, 480, 479), (440, 441, 473, 472), (480, 481, 513, 512), (473, 474, 506, 505), (493, 494, 526, 525), (466, 467, 499, 498), (486, 487, 647, 633, 632, 631, 630, 629, 625, 626, 655, 656, 660, 662, 663, 665, 519, 518), (479, 480, 512, 511), (472, 473, 505, 504), (492, 493, 525, 524), (465, 466, 498, 497), (485, 486, 518, 517), (478, 479, 511, 510), (471, 472, 504, 503), (491, 492, 524, 523), (484, 485, 517, 516), (477, 478, 510, 509), (464, 465, 497, 496), (470, 471, 503, 502), (490, 491, 523, 522), (483, 484, 516, 515), (476, 477, 509, 508), (469, 470, 502, 501), (489, 490, 522, 521, 669, 668, 661, 658, 659, 657, 628, 627, 644, 645, 640, 641, 642, 654), (482, 483, 515, 514), (475, 476, 508, 507), (495, 464, 496, 527), (468, 469, 501, 500), (488, 489, 654, 643, 638, 653, 639, 636, 637, 652), (481, 482, 514, 513), (474, 475, 507, 506), (494, 495, 527, 526), (467, 468, 500, 499), (487, 488, 652, 651, 650, 634, 635, 649, 648, 646, 647), (527, 496, 528, 559), (500, 501, 533, 532), (520, 521, 553, 552), (513, 514, 546, 545), (506, 507, 539, 538), (526, 527, 559, 558), (499, 500, 532, 531), (519, 520, 552, 551), (512, 513, 545, 544), (505, 506, 538, 537), (525, 526, 558, 557), (498, 499, 531, 530), (518, 519, 551, 550), (511, 512, 544, 543), (504, 505, 537, 536), (524, 525, 557, 556), (497, 498, 530, 529), (517, 518, 550, 549), (510, 511, 543, 542), (503, 504, 536, 535), (523, 524, 556, 555), (516, 517, 549, 548), (509, 510, 542, 541), (496, 497, 529, 528), (502, 503, 535, 534), (522, 523, 555, 554), (515, 516, 548, 547), (508, 509, 541, 540), (501, 502, 534, 533), (521, 522, 554, 553), (514, 515, 547, 546), (507, 508, 540, 539), (547, 548, 580, 579), (540, 541, 573, 572), (533, 534, 566, 565), (553, 554, 586, 585), (546, 547, 579, 578), (539, 540, 572, 571), (559, 528, 560, 591), (532, 533, 565, 564), (552, 553, 585, 584), (545, 546, 578, 577), (538, 539, 571, 570), (558, 559, 591, 590), (531, 532, 564, 563), (551, 552, 584, 583), (544, 545, 577, 576), (537, 538, 570, 569), (557, 558, 590, 589), (530, 531, 563, 562), (550, 551, 583, 582), (543, 544, 576, 575), (536, 537, 569, 568), (556, 557, 589, 588), (529, 530, 562, 561), (549, 550, 582, 581), (542, 543, 575, 574), (535, 536, 568, 567), (555, 556, 588, 587), (548, 549, 581, 580), (541, 542, 574, 573), (528, 529, 561, 560), (534, 535, 567, 566), (554, 555, 587, 586), (567, 568, 592), (587, 588, 592), (580, 581, 592), (573, 574, 592), (560, 561, 592), (566, 567, 592), (586, 587, 592), (579, 580, 592), (572, 573, 592), (565, 566, 592), (585, 586, 592), (578, 579, 592), (571, 572, 592), (591, 560, 592), (564, 565, 592), (584, 585, 592), (577, 578, 592), (570, 571, 592), (590, 591, 592), (563, 564, 592), (583, 584, 592), (576, 577, 592), (569, 570, 592), (589, 590, 592), (562, 563, 592), (582, 583, 592), (575, 576, 592), (568, 569, 592), (588, 589, 592), (561, 562, 592), (581, 582, 592), (574, 575, 592), (603, 602, 374, 373), (600, 333, 334, 601, 607), (608, 609, 379, 378), (604, 605, 376, 375), (596, 331, 333, 600, 599, 593, 597, 598, 594, 595), (602, 604, 375, 374), (606, 608, 378, 377), (605, 606, 377, 376), (622, 329, 330, 612), (611, 624, 594, 598), (615, 614, 597, 593), (614, 611, 598, 597), (613, 615, 593, 599), (616, 327, 329, 622, 623, 620, 619, 618, 621), (655, 317, 316, 656), (632, 296, 631), (675, 281, 676), (667, 295, 294, 289, 678), (666, 295, 667), (671, 262, 257, 672), (626, 318, 317, 655), (635, 282, 649), (674, 251, 673), (681, 266, 684), (656, 316, 315, 660), (665, 664, 666, 667, 678, 679, 675, 676, 680, 681, 684, 685, 520, 519), (679, 285, 281, 675), (664, 303, 302, 295, 666), (676, 281, 266, 680), (680, 266, 681), (677, 267, 262, 671), (629, 304, 625), (663, 303, 664, 665), (685, 683, 682, 686, 677, 671, 672, 674, 673, 670, 669, 521, 520), (678, 289, 285, 679), (660, 315, 314, 662), (683, 266, 682), (670, 242, 668, 669), (646, 290, 633, 647), (684, 266, 683, 685), (686, 267, 677), (630, 305, 304, 629), (662, 314, 313, 303, 663)])
me_circle.polygons.foreach_set('use_smooth', [True] * 694)
me_circle.use_remesh_preserve_volume = False
me_circle.use_remesh_preserve_attributes = False
me_circle.use_mirror_vertex_groups = False
me_circle.update()

# ---- objects
ob_circle = bpy.data.objects.new('Circle', me_circle)
ob_lamp = bpy.data.objects.new('Lamp', light_lamp)
ob_camera = bpy.data.objects.new('Camera', cam_camera)

# ---- transforms, parenting, visibility, modifiers, constraints
ob_circle.location = (0.0, 0.0, 0.0)
ob_circle.scale = (0.8561, 0.8561, 0.8561)
ob_circle.lineart.crease_threshold = 0.0
_m = ob_circle.modifiers.new('Auto Smooth', 'NODES')
_m.node_group = ng_auto_smooth
_gi = [s.identifier for s in ng_auto_smooth.interface.items_tree if s.item_type == 'SOCKET' and s.in_out == 'INPUT']
_m[_gi[1]] = 0.5236  # Angle
ob_lamp.location = (-5.679, 1.321, 8.545)
ob_lamp.rotation_euler = (0.6503, 0.05522, 1.866)
ob_lamp.lock_rotations_4d = False
ob_lamp.empty_display_type = 'ARROWS'
ob_lamp.color = (0.0, 0.0, 0.0, 0.0)
ob_lamp.lineart.crease_threshold = 0.0
ob_camera.location = (-9.7, 1.173, 8.178)
ob_camera.rotation_euler = (1.025, -1.307e-06, -1.733)
ob_camera.scale = (1.154, 1.154, 1.154)
ob_camera.lock_rotations_4d = False
ob_camera.empty_display_type = 'ARROWS'
ob_camera.color = (0.0, 0.0, 0.0, 0.0)
ob_camera.display_type = 'WIRE'
ob_camera.lineart.crease_threshold = 0.0

# ---- collection membership
col_collection_1.objects.link(ob_circle)
col_collection_1.objects.link(ob_lamp)
col_collection_1.objects.link(ob_camera)

# ---- scene / render settings (as saved in the file)
scene.camera = ob_camera
scene.frame_start = 1; scene.frame_end = 250; scene.frame_set(1)
scene.render.engine = 'BLENDER_EEVEE_NEXT'
scene.render.resolution_percentage = 50
scene.render.dither_intensity = 0.0
scene.cycles.use_denoising = False
scene.cycles.samples = 128
scene.cycles.sampling_pattern = 'TABULATED_SOBOL'
scene.cycles.light_sampling_threshold = 0.0
scene.cycles.use_adaptive_sampling = False
scene.cycles.use_light_tree = False
scene.cycles.blur_glossy = 0.0
scene.cycles.sample_clamp_indirect = 0.0
scene.view_settings.view_transform = 'Standard'
bpy.context.view_layer.update()
